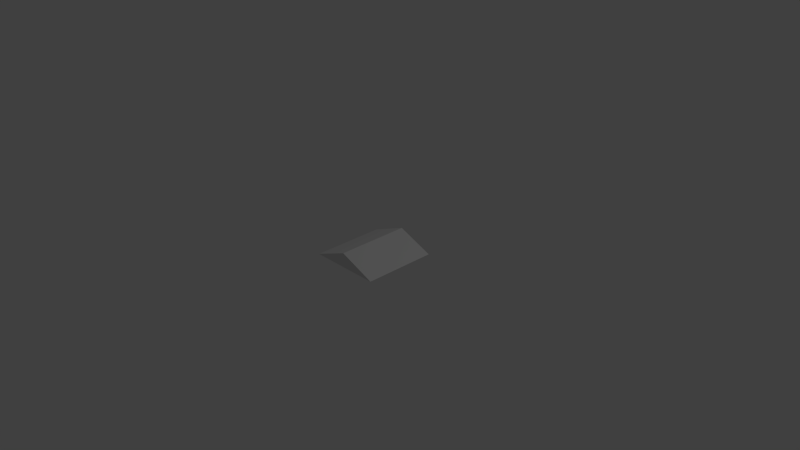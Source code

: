 # Source: ramp_br.blend  (saved by Blender 2.76.0; exported with 4.5.12 LTS)
import bpy
from mathutils import Matrix  # noqa: F401  (used for matrix-valued properties, if any)

bpy.ops.wm.read_factory_settings(use_empty=True)
scene = bpy.context.scene
scene.name = 'Scene'

# ---- collections
col_collection_1 = bpy.data.collections.new('Collection 1'); scene.collection.children.link(col_collection_1)

# ---- materials (node trees are filled in below, after node groups)
mat_chipboard = bpy.data.materials.new('chipboard')
mat_chipboard.alpha_threshold = 0.0
mat_chipboard.use_transparent_shadow = False
mat_chipboard.roughness = 0.5

# ---- material node trees

# ---- world
world_world = bpy.data.worlds.new('World'); scene.world = world_world
world_world.color = (0.05088, 0.05088, 0.05088)
world_world.use_sun_shadow = False
world_world.sun_shadow_jitter_overblur = 0.0
world_world.cycles.sampling_method = 'MANUAL'
world_world.cycles.sample_map_resolution = 256

# ---- cameras
cam_camera = bpy.data.cameras.new('Camera')
cam_camera.clip_end = 100.0
cam_camera.lens = 35.0
cam_camera.sensor_width = 32.0
cam_camera.sensor_height = 18.0
cam_camera.ortho_scale = 7.314
cam_camera.dof.focus_distance = 0.0
cam_camera.dof.aperture_fstop = 128.0

# ---- lights
light_lamp = bpy.data.lights.new('Lamp', 'POINT')
light_lamp.transmission_factor = 0.0
light_lamp.cutoff_distance = 30.0
light_lamp.energy = 100.0
light_lamp.shadow_buffer_clip_start = 1.001
light_lamp.shadow_soft_size = 0.1
light_lamp.shadow_maximum_resolution = 0.006
light_lamp.use_absolute_resolution = True
light_lamp.cycles.use_multiple_importance_sampling = False

# ---- meshes
me_cube = bpy.data.meshes.new('Cube')
me_cube.from_pydata([(2.0, 1.0, 0.0), (2.0, -1.0, 0.0), (-2.0, 1.0, 0.0), (-2.0, -1.0, 0.0), (0.0, -1.0, 0.0), (0.0, 1.0, 0.0), (0.0, -1.0, 1.333), (0.0, 1.0, 1.333)], [], [(0, 1, 4, 5), (4, 1, 6), (0, 7, 6, 1), (5, 7, 0), (2, 5, 4, 3), (4, 6, 3), (2, 3, 6, 7), (5, 2, 7), (4, 5, 7, 6)])
_uv = me_cube.uv_layers.new(name='UVMap')
_uv.uv.foreach_set('vector', [2.554e-08, 0.0, 0.4286, 0.0, 0.4286, 0.3123, 0.0, 0.3123, 0.7143, 0.3123, 0.7143, 0.6246, 0.4286, 0.3123, 0.8571, 0.6246, 0.8571, 1.0, 0.4286, 1.0, 0.4286, 0.6246, 1.0, 0.3123, 0.7143, 0.3123, 1.0, 0.0, 1.533e-07, 0.6246, 0.0, 0.3123, 0.4286, 0.3123, 0.4286, 0.6246, 0.7143, 0.3123, 0.4286, 0.3123, 0.7143, 0.0, 0.0, 0.6246, 0.4286, 0.6246, 0.4286, 1.0, 1.277e-08, 1.0, 1.0, 0.3123, 1.0, 0.6246, 0.7143, 0.3123, 0.4286, 0.8845, 0.8571, 0.8845, 0.8571, 1.0, 0.4286, 1.0])
me_cube.materials.append(mat_chipboard)
me_cube.use_remesh_preserve_volume = False
me_cube.use_remesh_preserve_attributes = False
me_cube.use_mirror_vertex_groups = False
me_cube.update()

# ---- objects
ob_ramp = bpy.data.objects.new('ramp', me_cube)
ob_lamp = bpy.data.objects.new('Lamp', light_lamp)
ob_camera = bpy.data.objects.new('Camera', cam_camera)

# ---- transforms, parenting, visibility, modifiers, constraints
ob_ramp.location = (0.0, 0.0, 0.0)
ob_ramp.scale = (0.25, 0.5, 0.15)
ob_ramp.lock_rotations_4d = False
ob_ramp.empty_display_type = 'ARROWS'
ob_ramp.lineart.crease_threshold = 0.0
ob_lamp.location = (4.076, 1.005, 5.904)
ob_lamp.rotation_euler = (0.6503, 0.05522, 1.866)
ob_lamp.lock_rotations_4d = False
ob_lamp.empty_display_type = 'ARROWS'
ob_lamp.color = (0.0, 0.0, 0.0, 0.0)
ob_lamp.lineart.crease_threshold = 0.0
ob_camera.location = (7.481, -6.508, 5.344)
ob_camera.rotation_euler = (1.109, 0.01082, 0.8149)
ob_camera.lock_rotations_4d = False
ob_camera.empty_display_type = 'ARROWS'
ob_camera.color = (0.0, 0.0, 0.0, 0.0)
ob_camera.display_type = 'WIRE'
ob_camera.lineart.crease_threshold = 0.0

# ---- collection membership
col_collection_1.objects.link(ob_ramp)
col_collection_1.objects.link(ob_lamp)
col_collection_1.objects.link(ob_camera)

# ---- scene / render settings (as saved in the file)
scene.camera = ob_camera
scene.frame_start = 1; scene.frame_end = 250; scene.frame_set(1)
scene.render.engine = 'BLENDER_EEVEE_NEXT'
scene.render.resolution_percentage = 50
scene.render.dither_intensity = 0.0
scene.cycles.use_denoising = False
scene.cycles.samples = 10
scene.cycles.sampling_pattern = 'TABULATED_SOBOL'
scene.cycles.light_sampling_threshold = 0.0
scene.cycles.use_adaptive_sampling = False
scene.cycles.use_light_tree = False
scene.cycles.blur_glossy = 0.0
scene.cycles.pixel_filter_type = 'GAUSSIAN'
scene.cycles.sample_clamp_indirect = 0.0
scene.view_settings.view_transform = 'Standard'
bpy.context.view_layer.update()
